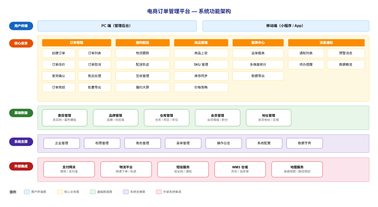

The diagram above was exported from draw.io. Its source (the exported page's mxGraphModel, read from the mxfile embedded in the PNG):
<mxGraphModel dx="1896" dy="1005" grid="1" gridSize="10" guides="1" tooltips="1" connect="1" arrows="1" fold="1" page="1" pageScale="1" pageWidth="1260" pageHeight="760" math="0" shadow="0">
  <root>
    <mxCell id="0" />
    <mxCell id="1" parent="0" />
    <mxCell id="spacer" parent="1" style="fillColor=none;strokeColor=none;opacity=0;" value="" vertex="1">
      <mxGeometry height="690" width="1260" as="geometry" />
    </mxCell>
    <mxCell id="title" parent="1" style="text;html=1;align=center;verticalAlign=middle;whiteSpace=wrap;rounded=0;fontSize=18;fontStyle=1;fontColor=#1a237e;" value="电商订单管理平台 — 系统功能架构" vertex="1">
      <mxGeometry height="36" width="1240" x="10" y="20" as="geometry" />
    </mxCell>
    <mxCell id="L1_label" parent="1" style="rounded=1;whiteSpace=wrap;html=1;fillColor=#1565c0;strokeColor=none;fontSize=11;fontStyle=1;fontColor=#ffffff;arcSize=50;" value="用户终端" vertex="1">
      <mxGeometry height="28" width="80" x="30" y="72" as="geometry" />
    </mxCell>
    <mxCell id="L1_pc" parent="1" style="rounded=1;whiteSpace=wrap;html=1;fillColor=#e3f2fd;strokeColor=#90caf9;fontSize=12;fontStyle=1;" value="PC 端（管理后台）" vertex="1">
      <mxGeometry height="36" width="530" x="125" y="68" as="geometry" />
    </mxCell>
    <mxCell id="L1_mb" parent="1" style="rounded=1;whiteSpace=wrap;html=1;fillColor=#e3f2fd;strokeColor=#90caf9;fontSize=12;fontStyle=1;" value="移动端（小程序 / App）" vertex="1">
      <mxGeometry height="36" width="555" x="675" y="68" as="geometry" />
    </mxCell>
    <mxCell id="L2_label" parent="1" style="rounded=1;whiteSpace=wrap;html=1;fillColor=#e65100;strokeColor=none;fontSize=11;fontStyle=1;fontColor=#ffffff;arcSize=50;" value="核心业务" vertex="1">
      <mxGeometry height="28" width="80" x="30" y="130" as="geometry" />
    </mxCell>
    <mxCell id="L2_bg" parent="1" style="rounded=1;whiteSpace=wrap;html=1;fillColor=#fff8e1;strokeColor=#ffe082;arcSize=3;" value="" vertex="1">
      <mxGeometry height="220" width="1105" x="125" y="118" as="geometry" />
    </mxCell>
    <mxCell id="L2_m1_title" parent="1" style="rounded=1;whiteSpace=wrap;html=1;fillColor=#fb8c00;strokeColor=none;fontSize=11;fontStyle=1;fontColor=#ffffff;arcSize=10;" value="订单管理" vertex="1">
      <mxGeometry height="24" width="230" x="140" y="130" as="geometry" />
    </mxCell>
    <mxCell id="L2_m1a" parent="1" style="rounded=1;whiteSpace=wrap;html=1;fillColor=#ffffff;strokeColor=#ffe082;fontSize=11;" value="创建订单" vertex="1">
      <mxGeometry height="30" width="110" x="140" y="162" as="geometry" />
    </mxCell>
    <mxCell id="L2_m1b" parent="1" style="rounded=1;whiteSpace=wrap;html=1;fillColor=#ffffff;strokeColor=#ffe082;fontSize=11;" value="订单列表" vertex="1">
      <mxGeometry height="30" width="110" x="260" y="162" as="geometry" />
    </mxCell>
    <mxCell id="L2_m1c" parent="1" style="rounded=1;whiteSpace=wrap;html=1;fillColor=#ffffff;strokeColor=#ffe082;fontSize=11;" value="订单改价" vertex="1">
      <mxGeometry height="30" width="110" x="140" y="200" as="geometry" />
    </mxCell>
    <mxCell id="L2_m1d" parent="1" style="rounded=1;whiteSpace=wrap;html=1;fillColor=#ffffff;strokeColor=#ffe082;fontSize=11;" value="订单取消" vertex="1">
      <mxGeometry height="30" width="110" x="260" y="200" as="geometry" />
    </mxCell>
    <mxCell id="L2_m1e" parent="1" style="rounded=1;whiteSpace=wrap;html=1;fillColor=#ffffff;strokeColor=#ffe082;fontSize=11;" value="发货确认" vertex="1">
      <mxGeometry height="30" width="110" x="140" y="238" as="geometry" />
    </mxCell>
    <mxCell id="L2_m1f" parent="1" style="rounded=1;whiteSpace=wrap;html=1;fillColor=#ffffff;strokeColor=#ffe082;fontSize=11;" value="售后处理" vertex="1">
      <mxGeometry height="30" width="110" x="260" y="238" as="geometry" />
    </mxCell>
    <mxCell id="L2_m1g" parent="1" style="rounded=1;whiteSpace=wrap;html=1;fillColor=#ffffff;strokeColor=#ffe082;fontSize=11;" value="订单完结" vertex="1">
      <mxGeometry height="30" width="110" x="140" y="276" as="geometry" />
    </mxCell>
    <mxCell id="L2_m1h" parent="1" style="rounded=1;whiteSpace=wrap;html=1;fillColor=#ffffff;strokeColor=#ffe082;fontSize=11;" value="批量导出" vertex="1">
      <mxGeometry height="30" width="110" x="260" y="276" as="geometry" />
    </mxCell>
    <mxCell id="L2_m2_title" parent="1" style="rounded=1;whiteSpace=wrap;html=1;fillColor=#fb8c00;strokeColor=none;fontSize=11;fontStyle=1;fontColor=#ffffff;arcSize=10;" value="履约配送" vertex="1">
      <mxGeometry height="24" width="180" x="385" y="130" as="geometry" />
    </mxCell>
    <mxCell id="L2_m2a" parent="1" style="rounded=1;whiteSpace=wrap;html=1;fillColor=#ffffff;strokeColor=#ffe082;fontSize=11;" value="物流跟踪" vertex="1">
      <mxGeometry height="30" width="180" x="385" y="162" as="geometry" />
    </mxCell>
    <mxCell id="L2_m2b" parent="1" style="rounded=1;whiteSpace=wrap;html=1;fillColor=#ffffff;strokeColor=#ffe082;fontSize=11;" value="配送轨迹" vertex="1">
      <mxGeometry height="30" width="180" x="385" y="200" as="geometry" />
    </mxCell>
    <mxCell id="L2_m2c" parent="1" style="rounded=1;whiteSpace=wrap;html=1;fillColor=#ffffff;strokeColor=#ffe082;fontSize=11;" value="签收管理" vertex="1">
      <mxGeometry height="30" width="180" x="385" y="238" as="geometry" />
    </mxCell>
    <mxCell id="L2_m2d" parent="1" style="rounded=1;whiteSpace=wrap;html=1;fillColor=#ffffff;strokeColor=#ffe082;fontSize=11;" value="履约大屏" vertex="1">
      <mxGeometry height="30" width="180" x="385" y="276" as="geometry" />
    </mxCell>
    <mxCell id="L2_m3_title" parent="1" style="rounded=1;whiteSpace=wrap;html=1;fillColor=#fb8c00;strokeColor=none;fontSize=11;fontStyle=1;fontColor=#ffffff;arcSize=10;" value="商品管理" vertex="1">
      <mxGeometry height="24" width="180" x="580" y="130" as="geometry" />
    </mxCell>
    <mxCell id="L2_m3a" parent="1" style="rounded=1;whiteSpace=wrap;html=1;fillColor=#ffffff;strokeColor=#ffe082;fontSize=11;" value="商品上架" vertex="1">
      <mxGeometry height="30" width="180" x="580" y="162" as="geometry" />
    </mxCell>
    <mxCell id="L2_m3b" parent="1" style="rounded=1;whiteSpace=wrap;html=1;fillColor=#ffffff;strokeColor=#ffe082;fontSize=11;" value="SKU 管理" vertex="1">
      <mxGeometry height="30" width="180" x="580" y="200" as="geometry" />
    </mxCell>
    <mxCell id="L2_m3c" parent="1" style="rounded=1;whiteSpace=wrap;html=1;fillColor=#ffffff;strokeColor=#ffe082;fontSize=11;" value="库存同步" vertex="1">
      <mxGeometry height="30" width="180" x="580" y="238" as="geometry" />
    </mxCell>
    <mxCell id="L2_m3d" parent="1" style="rounded=1;whiteSpace=wrap;html=1;fillColor=#ffffff;strokeColor=#ffe082;fontSize=11;" value="价格策略" vertex="1">
      <mxGeometry height="30" width="180" x="580" y="276" as="geometry" />
    </mxCell>
    <mxCell id="L2_m4_title" parent="1" style="rounded=1;whiteSpace=wrap;html=1;fillColor=#fb8c00;strokeColor=none;fontSize=11;fontStyle=1;fontColor=#ffffff;arcSize=10;" value="报表中心" vertex="1">
      <mxGeometry height="24" width="170" x="775" y="130" as="geometry" />
    </mxCell>
    <mxCell id="L2_m4a" parent="1" style="rounded=1;whiteSpace=wrap;html=1;fillColor=#ffffff;strokeColor=#ffe082;fontSize=11;" value="运单报表" vertex="1">
      <mxGeometry height="30" width="170" x="775" y="162" as="geometry" />
    </mxCell>
    <mxCell id="L2_m4b" parent="1" style="rounded=1;whiteSpace=wrap;html=1;fillColor=#ffffff;strokeColor=#ffe082;fontSize=11;" value="多维度统计" vertex="1">
      <mxGeometry height="30" width="170" x="775" y="200" as="geometry" />
    </mxCell>
    <mxCell id="L2_m4c" parent="1" style="rounded=1;whiteSpace=wrap;html=1;fillColor=#ffffff;strokeColor=#ffe082;fontSize=11;" value="数据导出" vertex="1">
      <mxGeometry height="30" width="170" x="775" y="238" as="geometry" />
    </mxCell>
    <mxCell id="L2_m5_title" parent="1" style="rounded=1;whiteSpace=wrap;html=1;fillColor=#fb8c00;strokeColor=none;fontSize=11;fontStyle=1;fontColor=#ffffff;arcSize=10;" value="消息通知" vertex="1">
      <mxGeometry height="24" width="255" x="960" y="130" as="geometry" />
    </mxCell>
    <mxCell id="L2_m5a" parent="1" style="rounded=1;whiteSpace=wrap;html=1;fillColor=#ffffff;strokeColor=#ffe082;fontSize=11;" value="通知列表" vertex="1">
      <mxGeometry height="30" width="120" x="960" y="162" as="geometry" />
    </mxCell>
    <mxCell id="L2_m5b" parent="1" style="rounded=1;whiteSpace=wrap;html=1;fillColor=#ffffff;strokeColor=#ffe082;fontSize=11;" value="预警消息" vertex="1">
      <mxGeometry height="30" width="125" x="1090" y="162" as="geometry" />
    </mxCell>
    <mxCell id="L2_m5c" parent="1" style="rounded=1;whiteSpace=wrap;html=1;fillColor=#ffffff;strokeColor=#ffe082;fontSize=11;" value="待办提醒" vertex="1">
      <mxGeometry height="30" width="120" x="960" y="200" as="geometry" />
    </mxCell>
    <mxCell id="L2_m5d" parent="1" style="rounded=1;whiteSpace=wrap;html=1;fillColor=#ffffff;strokeColor=#ffe082;fontSize=11;" value="数据概览" vertex="1">
      <mxGeometry height="30" width="125" x="1090" y="200" as="geometry" />
    </mxCell>
    <mxCell id="L3_label" parent="1" style="rounded=1;whiteSpace=wrap;html=1;fillColor=#2e7d32;strokeColor=none;fontSize=11;fontStyle=1;fontColor=#ffffff;arcSize=50;" value="基础数据" vertex="1">
      <mxGeometry height="28" width="80" x="30" y="362" as="geometry" />
    </mxCell>
    <mxCell id="L3_bg" parent="1" style="rounded=1;whiteSpace=wrap;html=1;fillColor=#e8f5e9;strokeColor=#a5d6a7;arcSize=3;" value="" vertex="1">
      <mxGeometry height="80" width="1105" x="125" y="352" as="geometry" />
    </mxCell>
    <mxCell id="L3_m1" parent="1" style="rounded=1;whiteSpace=wrap;html=1;fillColor=#ffffff;strokeColor=#66bb6a;fontSize=11;" value="&lt;b&gt;类目管理&lt;/b&gt;&lt;br&gt;&lt;font style=&quot;font-size:10px;color:#666&quot;&gt;类目树 / 属性模板&lt;/font&gt;" vertex="1">
      <mxGeometry height="56" width="150" x="140" y="364" as="geometry" />
    </mxCell>
    <mxCell id="L3_m2" parent="1" style="rounded=1;whiteSpace=wrap;html=1;fillColor=#ffffff;strokeColor=#66bb6a;fontSize=11;" value="&lt;b&gt;品牌管理&lt;/b&gt;&lt;br&gt;&lt;font style=&quot;font-size:10px;color:#666&quot;&gt;品牌 / 供应商&lt;/font&gt;" vertex="1">
      <mxGeometry height="56" width="150" x="310" y="364" as="geometry" />
    </mxCell>
    <mxCell id="L3_m3" parent="1" style="rounded=1;whiteSpace=wrap;html=1;fillColor=#ffffff;strokeColor=#66bb6a;fontSize=11;" value="&lt;b&gt;仓库管理&lt;/b&gt;&lt;br&gt;&lt;font style=&quot;font-size:10px;color:#666&quot;&gt;仓库 / 库区 / 库位&lt;/font&gt;" vertex="1">
      <mxGeometry height="56" width="150" x="480" y="364" as="geometry" />
    </mxCell>
    <mxCell id="L3_m4" parent="1" style="rounded=1;whiteSpace=wrap;html=1;fillColor=#ffffff;strokeColor=#66bb6a;fontSize=11;" value="&lt;b&gt;会员管理&lt;/b&gt;&lt;br&gt;&lt;font style=&quot;font-size:10px;color:#666&quot;&gt;会员等级 / 积分&lt;/font&gt;" vertex="1">
      <mxGeometry height="56" width="150" x="650" y="364" as="geometry" />
    </mxCell>
    <mxCell id="L3_m5" parent="1" style="rounded=1;whiteSpace=wrap;html=1;fillColor=#ffffff;strokeColor=#66bb6a;fontSize=11;" value="&lt;b&gt;地址管理&lt;/b&gt;&lt;br&gt;&lt;font style=&quot;font-size:10px;color:#666&quot;&gt;收货地址 / 区域&lt;/font&gt;" vertex="1">
      <mxGeometry height="56" width="150" x="820" y="364" as="geometry" />
    </mxCell>
    <mxCell id="L4_label" parent="1" style="rounded=1;whiteSpace=wrap;html=1;fillColor=#4527a0;strokeColor=none;fontSize=11;fontStyle=1;fontColor=#ffffff;arcSize=50;" value="系统支撑" vertex="1">
      <mxGeometry height="28" width="80" x="30" y="458" as="geometry" />
    </mxCell>
    <mxCell id="L4_bg" parent="1" style="rounded=1;whiteSpace=wrap;html=1;fillColor=#ede7f6;strokeColor=#b39ddb;arcSize=3;" value="" vertex="1">
      <mxGeometry height="60" width="1105" x="125" y="448" as="geometry" />
    </mxCell>
    <mxCell id="L4_m1" parent="1" style="rounded=1;whiteSpace=wrap;html=1;fillColor=#ffffff;strokeColor=#9575cd;fontSize=11;" value="企业管理" vertex="1">
      <mxGeometry height="34" width="120" x="145" y="460" as="geometry" />
    </mxCell>
    <mxCell id="L4_m2" parent="1" style="rounded=1;whiteSpace=wrap;html=1;fillColor=#ffffff;strokeColor=#9575cd;fontSize=11;" value="权限管理" vertex="1">
      <mxGeometry height="34" width="120" x="280" y="460" as="geometry" />
    </mxCell>
    <mxCell id="L4_m3" parent="1" style="rounded=1;whiteSpace=wrap;html=1;fillColor=#ffffff;strokeColor=#9575cd;fontSize=11;" value="角色管理" vertex="1">
      <mxGeometry height="34" width="120" x="415" y="460" as="geometry" />
    </mxCell>
    <mxCell id="L4_m4" parent="1" style="rounded=1;whiteSpace=wrap;html=1;fillColor=#ffffff;strokeColor=#9575cd;fontSize=11;" value="菜单管理" vertex="1">
      <mxGeometry height="34" width="120" x="550" y="460" as="geometry" />
    </mxCell>
    <mxCell id="L4_m5" parent="1" style="rounded=1;whiteSpace=wrap;html=1;fillColor=#ffffff;strokeColor=#9575cd;fontSize=11;" value="操作日志" vertex="1">
      <mxGeometry height="34" width="120" x="685" y="460" as="geometry" />
    </mxCell>
    <mxCell id="L4_m6" parent="1" style="rounded=1;whiteSpace=wrap;html=1;fillColor=#ffffff;strokeColor=#9575cd;fontSize=11;" value="系统配置" vertex="1">
      <mxGeometry height="34" width="120" x="820" y="460" as="geometry" />
    </mxCell>
    <mxCell id="L4_m7" parent="1" style="rounded=1;whiteSpace=wrap;html=1;fillColor=#ffffff;strokeColor=#9575cd;fontSize=11;" value="数据字典" vertex="1">
      <mxGeometry height="34" width="120" x="955" y="460" as="geometry" />
    </mxCell>
    <mxCell id="L5_label" parent="1" style="rounded=1;whiteSpace=wrap;html=1;fillColor=#b71c1c;strokeColor=none;fontSize=11;fontStyle=1;fontColor=#ffffff;arcSize=50;" value="外部集成" vertex="1">
      <mxGeometry height="28" width="80" x="30" y="540" as="geometry" />
    </mxCell>
    <mxCell id="L5_bg" parent="1" style="rounded=1;whiteSpace=wrap;html=1;fillColor=#fce4ec;strokeColor=#ef9a9a;arcSize=3;" value="" vertex="1">
      <mxGeometry height="80" width="1105" x="125" y="525" as="geometry" />
    </mxCell>
    <mxCell id="L5_m1" parent="1" style="rounded=1;whiteSpace=wrap;html=1;fillColor=#ffffff;strokeColor=#e53935;fontSize=11;" value="&lt;b&gt;支付网关&lt;/b&gt;&lt;br&gt;&lt;font style=&quot;font-size:10px;color:#666&quot;&gt;微信 / 支付宝&lt;/font&gt;" vertex="1">
      <mxGeometry height="52" width="170" x="145" y="538" as="geometry" />
    </mxCell>
    <mxCell id="L5_m2" parent="1" style="rounded=1;whiteSpace=wrap;html=1;fillColor=#ffffff;strokeColor=#e53935;fontSize=11;" value="&lt;b&gt;物流平台&lt;/b&gt;&lt;br&gt;&lt;font style=&quot;font-size:10px;color:#666&quot;&gt;快递下单 / 轨迹&lt;/font&gt;" vertex="1">
      <mxGeometry height="52" width="170" x="335" y="538" as="geometry" />
    </mxCell>
    <mxCell id="L5_m3" parent="1" style="rounded=1;whiteSpace=wrap;html=1;fillColor=#ffffff;strokeColor=#e53935;fontSize=11;" value="&lt;b&gt;短信服务&lt;/b&gt;&lt;br&gt;&lt;font style=&quot;font-size:10px;color:#666&quot;&gt;验证码 / 通知&lt;/font&gt;" vertex="1">
      <mxGeometry height="52" width="170" x="525" y="538" as="geometry" />
    </mxCell>
    <mxCell id="L5_m4" parent="1" style="rounded=1;whiteSpace=wrap;html=1;fillColor=#ffffff;strokeColor=#e53935;fontSize=11;" value="&lt;b&gt;WMS 仓储&lt;/b&gt;&lt;br&gt;&lt;font style=&quot;font-size:10px;color:#666&quot;&gt;库存 / 出库单&lt;/font&gt;" vertex="1">
      <mxGeometry height="52" width="170" x="715" y="538" as="geometry" />
    </mxCell>
    <mxCell id="L5_m5" parent="1" style="rounded=1;whiteSpace=wrap;html=1;fillColor=#ffffff;strokeColor=#e53935;fontSize=11;" value="&lt;b&gt;地图服务&lt;/b&gt;&lt;br&gt;&lt;font style=&quot;font-size:10px;color:#666&quot;&gt;高德地图 / 路径规划&lt;/font&gt;" vertex="1">
      <mxGeometry height="52" width="170" x="905" y="538" as="geometry" />
    </mxCell>
    <mxCell id="legend_title" parent="1" style="text;html=1;align=left;verticalAlign=middle;fontSize=11;fontStyle=1;fontColor=#333333;" value="图例" vertex="1">
      <mxGeometry height="20" width="40" x="30" y="630" as="geometry" />
    </mxCell>
    <mxCell id="leg1_box" parent="1" style="rounded=1;whiteSpace=wrap;html=1;fillColor=#e3f2fd;strokeColor=#90caf9;" value="" vertex="1">
      <mxGeometry height="14" width="18" x="80" y="632" as="geometry" />
    </mxCell>
    <mxCell id="leg1_txt" parent="1" style="text;html=1;align=left;verticalAlign=middle;fontSize=10;fontColor=#555555;" value="用户终端层" vertex="1">
      <mxGeometry height="22" width="75" x="102" y="628" as="geometry" />
    </mxCell>
    <mxCell id="leg2_box" parent="1" style="rounded=1;whiteSpace=wrap;html=1;fillColor=#fff8e1;strokeColor=#ffe082;" value="" vertex="1">
      <mxGeometry height="14" width="18" x="190" y="632" as="geometry" />
    </mxCell>
    <mxCell id="leg2_txt" parent="1" style="text;html=1;align=left;verticalAlign=middle;fontSize=10;fontColor=#555555;" value="核心业务层" vertex="1">
      <mxGeometry height="22" width="75" x="212" y="628" as="geometry" />
    </mxCell>
    <mxCell id="leg3_box" parent="1" style="rounded=1;whiteSpace=wrap;html=1;fillColor=#e8f5e9;strokeColor=#a5d6a7;" value="" vertex="1">
      <mxGeometry height="14" width="18" x="300" y="632" as="geometry" />
    </mxCell>
    <mxCell id="leg3_txt" parent="1" style="text;html=1;align=left;verticalAlign=middle;fontSize=10;fontColor=#555555;" value="基础数据层" vertex="1">
      <mxGeometry height="22" width="75" x="322" y="628" as="geometry" />
    </mxCell>
    <mxCell id="leg4_box" parent="1" style="rounded=1;whiteSpace=wrap;html=1;fillColor=#ede7f6;strokeColor=#b39ddb;" value="" vertex="1">
      <mxGeometry height="14" width="18" x="410" y="632" as="geometry" />
    </mxCell>
    <mxCell id="leg4_txt" parent="1" style="text;html=1;align=left;verticalAlign=middle;fontSize=10;fontColor=#555555;" value="系统支撑层" vertex="1">
      <mxGeometry height="22" width="75" x="432" y="628" as="geometry" />
    </mxCell>
    <mxCell id="leg5_box" parent="1" style="rounded=1;whiteSpace=wrap;html=1;fillColor=#fce4ec;strokeColor=#ef9a9a;" value="" vertex="1">
      <mxGeometry height="14" width="18" x="520" y="632" as="geometry" />
    </mxCell>
    <mxCell id="leg5_txt" parent="1" style="text;html=1;align=left;verticalAlign=middle;fontSize=10;fontColor=#555555;" value="外部系统集成" vertex="1">
      <mxGeometry height="22" width="80" x="542" y="628" as="geometry" />
    </mxCell>
  </root>
</mxGraphModel>